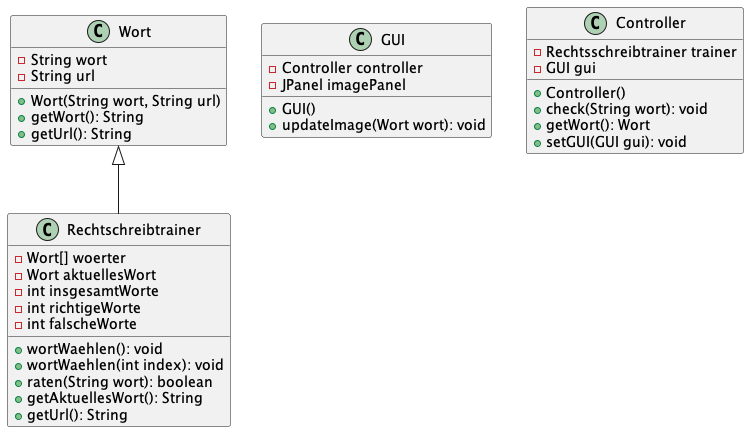

The diagram above was rendered by PlantUML. Its source (embedded in the PNG):
@startuml

Wort <|-- Rechtschreibtrainer

class Wort {
    -String wort
    -String url
    +Wort(String wort, String url)
    +getWort(): String
    +getUrl(): String
}

class Rechtschreibtrainer {
    -Wort[] woerter
    -Wort aktuellesWort
    -int insgesamtWorte
    -int richtigeWorte
    -int falscheWorte
    +wortWaehlen(): void
    +wortWaehlen(int index): void
    +raten(String wort): boolean
    +getAktuellesWort(): String
    +getUrl(): String
}

class GUI {
    -Controller controller
    -JPanel imagePanel
    +GUI()
    +updateImage(Wort wort): void
}

class Controller {
    -Rechtsschreibtrainer trainer
    -GUI gui
    +Controller()
    +check(String wort): void
    +getWort(): Wort
    +setGUI(GUI gui): void
}
@enduml